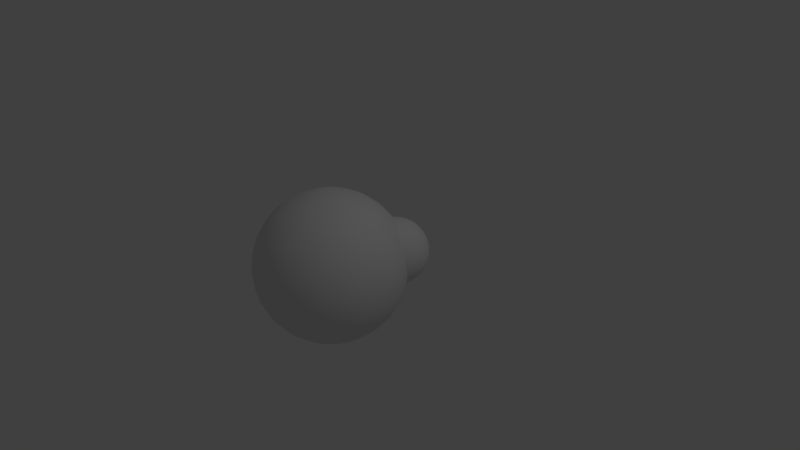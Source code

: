 # Source: Simple_Eye_Rig.blend  (saved by Blender 2.79.0; exported with 4.5.12 LTS)
import bpy
from mathutils import Matrix  # noqa: F401  (used for matrix-valued properties, if any)

bpy.ops.wm.read_factory_settings(use_empty=True)
scene = bpy.context.scene
scene.name = 'Scene'

# ---- collections
col_collection_1 = bpy.data.collections.new('Collection 1'); scene.collection.children.link(col_collection_1)

# ---- materials (node trees are filled in below, after node groups)
mat_eye = bpy.data.materials.new('Eye')
mat_eye.alpha_threshold = 0.0
mat_eye.roughness = 0.5
mat_pupil = bpy.data.materials.new('Pupil')
mat_pupil.alpha_threshold = 0.0
mat_pupil.diffuse_color = (0.0, 0.0, 0.0, 1.0)
mat_pupil.roughness = 0.5

# ---- material node trees

# ---- world
world_world = bpy.data.worlds.new('World'); scene.world = world_world
world_world.color = (0.05088, 0.05088, 0.05088)
world_world.use_sun_shadow = False
world_world.sun_shadow_jitter_overblur = 0.0
world_world.cycles.sampling_method = 'MANUAL'

# ---- cameras
cam_camera = bpy.data.cameras.new('Camera')
cam_camera.clip_end = 100.0
cam_camera.lens = 35.0
cam_camera.sensor_width = 32.0
cam_camera.sensor_height = 18.0
cam_camera.ortho_scale = 7.314
cam_camera.dof.focus_distance = 0.0

# ---- lights
light_lamp = bpy.data.lights.new('Lamp', 'POINT')
light_lamp.transmission_factor = 0.0
light_lamp.cutoff_distance = 30.0
light_lamp.energy = 100.0
light_lamp.shadow_buffer_clip_start = 1.001
light_lamp.shadow_soft_size = 0.1
light_lamp.shadow_maximum_resolution = 0.006
light_lamp.use_absolute_resolution = True

# ---- meshes
me_sphere_001 = bpy.data.meshes.new('Sphere.001')
me_sphere_001.from_pydata([(0.0, -3.258e-07, -1.0), (0.03806, 0.1913, 0.9808), (0.07466, 0.3753, 0.9239), (0.1084, 0.5449, 0.8315), (0.1379, 0.6935, 0.7071), (0.1622, 0.8155, 0.5556), (0.1802, 0.9061, 0.3827), (0.1913, 0.9619, 0.1951), (0.1951, 0.9808, 7.55e-08), (0.1913, 0.9619, -0.1951), (0.1802, 0.9061, -0.3827), (0.1622, 0.8155, -0.5556), (0.1379, 0.6935, -0.7071), (0.1084, 0.5449, -0.8315), (0.07466, 0.3753, -0.9239), (0.03806, 0.1913, -0.9808), (0.07466, 0.1802, 0.9808), (0.1464, 0.3536, 0.9239), (0.2126, 0.5133, 0.8315), (0.2706, 0.6533, 0.7071), (0.3182, 0.7682, 0.5556), (0.3536, 0.8536, 0.3827), (0.3753, 0.9061, 0.1951), (0.3827, 0.9239, 7.55e-08), (0.3753, 0.9061, -0.1951), (0.3536, 0.8536, -0.3827), (0.3182, 0.7682, -0.5556), (0.2706, 0.6533, -0.7071), (0.2126, 0.5133, -0.8315), (0.1464, 0.3536, -0.9239), (0.07466, 0.1802, -0.9808), (0.1084, 0.1622, 0.9808), (0.2126, 0.3182, 0.9239), (0.3087, 0.4619, 0.8315), (0.3928, 0.5879, 0.7071), (0.4619, 0.6913, 0.5556), (0.5133, 0.7682, 0.3827), (0.5449, 0.8155, 0.1951), (0.5556, 0.8315, 7.55e-08), (0.5449, 0.8155, -0.1951), (0.5133, 0.7682, -0.3827), (0.4619, 0.6913, -0.5556), (0.3928, 0.5879, -0.7071), (0.3087, 0.4619, -0.8315), (0.2126, 0.3182, -0.9239), (0.1084, 0.1622, -0.9808), (0.1379, 0.1379, 0.9808), (0.2706, 0.2706, 0.9239), (0.3928, 0.3928, 0.8315), (0.5, 0.5, 0.7071), (0.5879, 0.5879, 0.5556), (0.6533, 0.6533, 0.3827), (0.6935, 0.6935, 0.1951), (0.7071, 0.7071, 7.55e-08), (0.6935, 0.6935, -0.1951), (0.6533, 0.6533, -0.3827), (0.5879, 0.5879, -0.5556), (0.5, 0.5, -0.7071), (0.3928, 0.3928, -0.8315), (0.2706, 0.2706, -0.9239), (0.1379, 0.1379, -0.9808), (0.1622, 0.1084, 0.9808), (0.3182, 0.2126, 0.9239), (0.4619, 0.3087, 0.8315), (0.5879, 0.3928, 0.7071), (0.6913, 0.4619, 0.5556), (0.7682, 0.5133, 0.3827), (0.8155, 0.5449, 0.1951), (0.8315, 0.5556, 7.55e-08), (0.8155, 0.5449, -0.1951), (0.7682, 0.5133, -0.3827), (0.6913, 0.4619, -0.5556), (0.5879, 0.3928, -0.7071), (0.4619, 0.3087, -0.8315), (0.3182, 0.2126, -0.9239), (0.1622, 0.1084, -0.9808), (0.1802, 0.07466, 0.9808), (0.3536, 0.1464, 0.9239), (0.5133, 0.2126, 0.8315), (0.6533, 0.2706, 0.7071), (0.7682, 0.3182, 0.5556), (0.8536, 0.3536, 0.3827), (0.9061, 0.3753, 0.1951), (0.9239, 0.3827, 7.55e-08), (0.9061, 0.3753, -0.1951), (0.8536, 0.3536, -0.3827), (0.7682, 0.3182, -0.5556), (0.6533, 0.2706, -0.7071), (0.5133, 0.2126, -0.8315), (0.3536, 0.1464, -0.9239), (0.1802, 0.07466, -0.9808), (0.1913, 0.03806, 0.9808), (0.3753, 0.07466, 0.9239), (0.5449, 0.1084, 0.8315), (0.6935, 0.1379, 0.7071), (0.8155, 0.1622, 0.5556), (0.9061, 0.1802, 0.3827), (0.9619, 0.1913, 0.1951), (0.9808, 0.1951, 7.55e-08), (0.9619, 0.1913, -0.1951), (0.9061, 0.1802, -0.3827), (0.8155, 0.1622, -0.5556), (0.6935, 0.1379, -0.7071), (0.5449, 0.1084, -0.8315), (0.3753, 0.07466, -0.9239), (0.1913, 0.03806, -0.9808), (0.1951, -3.266e-07, 0.9808), (0.3827, -3.192e-07, 0.9239), (0.5556, -3.117e-07, 0.8315), (0.7071, -3.192e-07, 0.7071), (0.8315, -3.341e-07, 0.5556), (0.9239, -2.745e-07, 0.3827), (0.9808, -3.937e-07, 0.1951), (1.0, -3.788e-07, 7.55e-08), (0.9808, -3.937e-07, -0.1951), (0.9239, -2.298e-07, -0.3827), (0.8315, -3.341e-07, -0.5556), (0.7071, -3.192e-07, -0.7071), (0.5556, -3.415e-07, -0.8315), (0.3827, -3.043e-07, -0.9239), (0.1951, -3.08e-07, -0.9808), (0.1913, -0.03806, 0.9808), (0.3753, -0.07466, 0.9239), (0.5449, -0.1084, 0.8315), (0.6935, -0.138, 0.7071), (0.8155, -0.1622, 0.5556), (0.9061, -0.1802, 0.3827), (0.9619, -0.1913, 0.1951), (0.9808, -0.1951, 7.55e-08), (0.9619, -0.1913, -0.1951), (0.9061, -0.1802, -0.3827), (0.8155, -0.1622, -0.5556), (0.6935, -0.138, -0.7071), (0.5449, -0.1084, -0.8315), (0.3753, -0.07466, -0.9239), (0.1913, -0.03806, -0.9808), (0.1802, -0.07466, 0.9808), (0.3536, -0.1464, 0.9239), (0.5133, -0.2126, 0.8315), (0.6533, -0.2706, 0.7071), (0.7682, -0.3182, 0.5556), (0.8536, -0.3536, 0.3827), (0.9061, -0.3753, 0.1951), (0.9239, -0.3827, 7.55e-08), (0.9061, -0.3753, -0.1951), (0.8536, -0.3536, -0.3827), (0.7682, -0.3182, -0.5556), (0.6533, -0.2706, -0.7071), (0.5133, -0.2126, -0.8315), (0.3536, -0.1464, -0.9239), (0.1802, -0.07466, -0.9808), (0.1622, -0.1084, 0.9808), (0.3182, -0.2126, 0.9239), (0.4619, -0.3087, 0.8315), (0.5879, -0.3928, 0.7071), (0.6913, -0.4619, 0.5556), (0.7682, -0.5133, 0.3827), (0.8155, -0.5449, 0.1951), (0.8315, -0.5556, 7.55e-08), (0.8155, -0.5449, -0.1951), (0.7682, -0.5133, -0.3827), (0.6913, -0.4619, -0.5556), (0.5879, -0.3928, -0.7071), (0.4619, -0.3087, -0.8315), (0.3182, -0.2126, -0.9239), (0.1622, -0.1084, -0.9808), (0.1379, -0.138, 0.9808), (0.2706, -0.2706, 0.9239), (0.3928, -0.3928, 0.8315), (0.5, -0.5, 0.7071), (0.5879, -0.5879, 0.5556), (0.6533, -0.6533, 0.3827), (0.6935, -0.6935, 0.1951), (0.7071, -0.7071, 7.55e-08), (0.6935, -0.6935, -0.1951), (0.6533, -0.6533, -0.3827), (0.5879, -0.5879, -0.5556), (0.5, -0.5, -0.7071), (0.3928, -0.3928, -0.8315), (0.2706, -0.2706, -0.9239), (0.1379, -0.138, -0.9808), (0.1084, -0.1622, 0.9808), (0.2126, -0.3182, 0.9239), (0.3087, -0.4619, 0.8315), (0.3928, -0.5879, 0.7071), (0.4619, -0.6913, 0.5556), (0.5133, -0.7682, 0.3827), (0.5449, -0.8155, 0.1951), (0.5556, -0.8315, 7.55e-08), (0.5449, -0.8155, -0.1951), (0.5133, -0.7682, -0.3827), (0.4619, -0.6913, -0.5556), (0.3928, -0.5879, -0.7071), (0.3087, -0.4619, -0.8315), (0.2126, -0.3182, -0.9239), (0.1084, -0.1622, -0.9808), (0.07466, -0.1802, 0.9808), (0.1464, -0.3536, 0.9239), (0.2126, -0.5133, 0.8315), (0.2706, -0.6533, 0.7071), (0.3182, -0.7682, 0.5556), (0.3536, -0.8536, 0.3827), (0.3753, -0.9061, 0.1951), (0.3827, -0.9239, 7.55e-08), (0.3753, -0.9061, -0.1951), (0.3536, -0.8536, -0.3827), (0.3182, -0.7682, -0.5556), (0.2706, -0.6533, -0.7071), (0.2126, -0.5133, -0.8315), (0.1464, -0.3536, -0.9239), (0.07466, -0.1802, -0.9808), (0.03806, -0.1913, 0.9808), (0.07466, -0.3753, 0.9239), (0.1084, -0.5449, 0.8315), (0.1379, -0.6935, 0.7071), (0.1622, -0.8155, 0.5556), (0.1802, -0.9061, 0.3827), (0.1913, -0.9619, 0.1951), (0.1951, -0.9808, 7.55e-08), (0.1913, -0.9619, -0.1951), (0.1802, -0.9061, -0.3827), (0.1622, -0.8155, -0.5556), (0.1379, -0.6935, -0.7071), (0.1084, -0.5449, -0.8315), (0.07466, -0.3753, -0.9239), (0.03806, -0.1913, -0.9808), (-7.212e-09, -0.1951, 0.9808), (4.122e-08, -0.3827, 0.9239), (2.632e-08, -0.5556, 0.8315), (-2.584e-08, -0.7071, 0.7071), (-8.544e-08, -0.8315, 0.5556), (6.357e-08, -0.9239, 0.3827), (-8.544e-08, -0.9808, 0.1951), (-1.003e-07, -1.0, 7.55e-08), (-8.544e-08, -0.9808, -0.1951), (6.357e-08, -0.9239, -0.3827), (-8.544e-08, -0.8315, -0.5556), (-2.584e-08, -0.7071, -0.7071), (-1.094e-08, -0.5556, -0.8315), (3.964e-09, -0.3827, -0.9239), (3.964e-09, -0.1951, -0.9808), (-0.03806, -0.1913, 0.9808), (-0.07466, -0.3753, 0.9239), (-0.1084, -0.5449, 0.8315), (-0.1379, -0.6935, 0.7071), (-0.1622, -0.8155, 0.5556), (-0.1802, -0.9061, 0.3827), (-0.1913, -0.9619, 0.1951), (-0.1951, -0.9808, 7.55e-08), (-0.1913, -0.9619, -0.1951), (-0.1802, -0.9061, -0.3827), (-0.1622, -0.8155, -0.5556), (-0.1379, -0.6935, -0.7071), (-0.1084, -0.5449, -0.8315), (-0.07466, -0.3753, -0.9239), (-0.03806, -0.1913, -0.9808), (-1.247e-07, -6.269e-07, 1.0), (-0.07466, -0.1802, 0.9808), (-0.1464, -0.3536, 0.9239), (-0.2126, -0.5133, 0.8315), (-0.2706, -0.6533, 0.7071), (-0.3182, -0.7682, 0.5556), (-0.3536, -0.8536, 0.3827), (-0.3753, -0.9061, 0.1951), (-0.3827, -0.9239, 7.55e-08), (-0.3753, -0.9061, -0.1951), (-0.3536, -0.8536, -0.3827), (-0.3182, -0.7682, -0.5556), (-0.2706, -0.6533, -0.7071), (-0.2126, -0.5133, -0.8315), (-0.1464, -0.3536, -0.9239), (-0.07466, -0.1802, -0.9808), (-0.1084, -0.1622, 0.9808), (-0.2126, -0.3182, 0.9239), (-0.3087, -0.4619, 0.8315), (-0.3928, -0.5879, 0.7071), (-0.4619, -0.6913, 0.5556), (-0.5133, -0.7682, 0.3827), (-0.5449, -0.8155, 0.1951), (-0.5556, -0.8315, 7.55e-08), (-0.5449, -0.8155, -0.1951), (-0.5133, -0.7682, -0.3827), (-0.4619, -0.6913, -0.5556), (-0.3928, -0.5879, -0.7071), (-0.3087, -0.4619, -0.8315), (-0.2126, -0.3182, -0.9239), (-0.1084, -0.1622, -0.9808), (-0.1379, -0.138, 0.9808), (-0.2706, -0.2706, 0.9239), (-0.3928, -0.3928, 0.8315), (-0.5, -0.5, 0.7071), (-0.5879, -0.5879, 0.5556), (-0.6533, -0.6533, 0.3827), (-0.6935, -0.6935, 0.1951), (-0.7071, -0.7071, 7.55e-08), (-0.6935, -0.6935, -0.1951), (-0.6533, -0.6533, -0.3827), (-0.5879, -0.5879, -0.5556), (-0.5, -0.5, -0.7071), (-0.3928, -0.3928, -0.8315), (-0.2706, -0.2706, -0.9239), (-0.1379, -0.1379, -0.9808), (-0.1622, -0.1084, 0.9808), (-0.3182, -0.2126, 0.9239), (-0.4619, -0.3087, 0.8315), (-0.5879, -0.3928, 0.7071), (-0.6913, -0.4619, 0.5556), (-0.7682, -0.5133, 0.3827), (-0.8155, -0.5449, 0.1951), (-0.8315, -0.5556, 7.55e-08), (-0.8155, -0.5449, -0.1951), (-0.7682, -0.5133, -0.3827), (-0.6913, -0.4619, -0.5556), (-0.5879, -0.3928, -0.7071), (-0.4619, -0.3087, -0.8315), (-0.3182, -0.2126, -0.9239), (-0.1622, -0.1084, -0.9808), (-0.1802, -0.07466, 0.9808), (-0.3536, -0.1464, 0.9239), (-0.5133, -0.2126, 0.8315), (-0.6533, -0.2706, 0.7071), (-0.7682, -0.3182, 0.5556), (-0.8536, -0.3536, 0.3827), (-0.9061, -0.3753, 0.1951), (-0.9239, -0.3827, 7.55e-08), (-0.9061, -0.3753, -0.1951), (-0.8536, -0.3536, -0.3827), (-0.7682, -0.3182, -0.5556), (-0.6533, -0.2706, -0.7071), (-0.5133, -0.2126, -0.8315), (-0.3536, -0.1464, -0.9239), (-0.1802, -0.07466, -0.9808), (-0.1913, -0.03806, 0.9808), (-0.3753, -0.07466, 0.9239), (-0.5449, -0.1084, 0.8315), (-0.6935, -0.1379, 0.7071), (-0.8155, -0.1622, 0.5556), (-0.9061, -0.1802, 0.3827), (-0.9619, -0.1913, 0.1951), (-0.9808, -0.1951, 7.55e-08), (-0.9619, -0.1913, -0.1951), (-0.9061, -0.1802, -0.3827), (-0.8155, -0.1622, -0.5556), (-0.6935, -0.1379, -0.7071), (-0.5449, -0.1084, -0.8315), (-0.3753, -0.07466, -0.9239), (-0.1913, -0.03806, -0.9808), (-0.1951, -3.117e-07, 0.9808), (-0.3827, -2.819e-07, 0.9239), (-0.5556, -2.819e-07, 0.8315), (-0.7071, -1.851e-07, 0.7071), (-0.8315, -1.404e-07, 0.5556), (-0.9239, -3.192e-07, 0.3827), (-0.9808, -9.567e-08, 0.1951), (-1.0, -1.404e-07, 7.55e-08), (-0.9808, -9.567e-08, -0.1951), (-0.9239, -3.192e-07, -0.3827), (-0.8315, -1.404e-07, -0.5556), (-0.7071, -1.851e-07, -0.7071), (-0.5556, -2.596e-07, -0.8315), (-0.3827, -2.521e-07, -0.9239), (-0.1951, -3.155e-07, -0.9808), (-0.1913, 0.03806, 0.9808), (-0.3753, 0.07466, 0.9239), (-0.5449, 0.1084, 0.8315), (-0.6935, 0.1379, 0.7071), (-0.8155, 0.1622, 0.5556), (-0.9061, 0.1802, 0.3827), (-0.9619, 0.1913, 0.1951), (-0.9808, 0.1951, 7.55e-08), (-0.9619, 0.1913, -0.1951), (-0.9061, 0.1802, -0.3827), (-0.8155, 0.1622, -0.5556), (-0.6935, 0.1379, -0.7071), (-0.5449, 0.1084, -0.8315), (-0.3753, 0.07466, -0.9239), (-0.1913, 0.03806, -0.9808), (-0.1802, 0.07466, 0.9808), (-0.3536, 0.1464, 0.9239), (-0.5133, 0.2126, 0.8315), (-0.6533, 0.2706, 0.7071), (-0.7682, 0.3182, 0.5556), (-0.8536, 0.3536, 0.3827), (-0.9061, 0.3753, 0.1951), (-0.9239, 0.3827, 7.55e-08), (-0.9061, 0.3753, -0.1951), (-0.8536, 0.3536, -0.3827), (-0.7682, 0.3182, -0.5556), (-0.6533, 0.2706, -0.7071), (-0.5133, 0.2126, -0.8315), (-0.3536, 0.1464, -0.9239), (-0.1802, 0.07466, -0.9808), (-0.1622, 0.1084, 0.9808), (-0.3182, 0.2126, 0.9239), (-0.4619, 0.3087, 0.8315), (-0.5879, 0.3928, 0.7071), (-0.6913, 0.4619, 0.5556), (-0.7682, 0.5133, 0.3827), (-0.8155, 0.5449, 0.1951), (-0.8315, 0.5556, 7.55e-08), (-0.8155, 0.5449, -0.1951), (-0.7682, 0.5133, -0.3827), (-0.6913, 0.4619, -0.5556), (-0.5879, 0.3928, -0.7071), (-0.4619, 0.3087, -0.8315), (-0.3182, 0.2126, -0.9239), (-0.1622, 0.1084, -0.9808), (-0.1379, 0.1379, 0.9808), (-0.2706, 0.2706, 0.9239), (-0.3928, 0.3928, 0.8315), (-0.5, 0.5, 0.7071), (-0.5879, 0.5879, 0.5556), (-0.6533, 0.6533, 0.3827), (-0.6935, 0.6935, 0.1951), (-0.7071, 0.7071, 7.55e-08), (-0.6935, 0.6935, -0.1951), (-0.6533, 0.6533, -0.3827), (-0.5879, 0.5879, -0.5556), (-0.5, 0.5, -0.7071), (-0.3928, 0.3928, -0.8315), (-0.2706, 0.2706, -0.9239), (-0.1379, 0.1379, -0.9808), (-0.1084, 0.1622, 0.9808), (-0.2126, 0.3182, 0.9239), (-0.3087, 0.4619, 0.8315), (-0.3928, 0.5879, 0.7071), (-0.4619, 0.6913, 0.5556), (-0.5133, 0.7682, 0.3827), (-0.5449, 0.8155, 0.1951), (-0.5556, 0.8315, 7.55e-08), (-0.5449, 0.8155, -0.1951), (-0.5133, 0.7682, -0.3827), (-0.4619, 0.6913, -0.5556), (-0.3928, 0.5879, -0.7071), (-0.3087, 0.4619, -0.8315), (-0.2126, 0.3182, -0.9239), (-0.1084, 0.1622, -0.9808), (-0.07466, 0.1802, 0.9808), (-0.1464, 0.3536, 0.9239), (-0.2126, 0.5133, 0.8315), (-0.2706, 0.6533, 0.7071), (-0.3182, 0.7682, 0.5556), (-0.3536, 0.8536, 0.3827), (-0.3753, 0.9061, 0.1951), (-0.3827, 0.9239, 7.55e-08), (-0.3753, 0.9061, -0.1951), (-0.3536, 0.8536, -0.3827), (-0.3182, 0.7682, -0.5556), (-0.2706, 0.6533, -0.7071), (-0.2126, 0.5133, -0.8315), (-0.1464, 0.3536, -0.9239), (-0.07466, 0.1802, -0.9808), (-0.03806, 0.1913, 0.9808), (-0.07466, 0.3753, 0.9239), (-0.1084, 0.5449, 0.8315), (-0.1379, 0.6935, 0.7071), (-0.1622, 0.8155, 0.5556), (-0.1802, 0.9061, 0.3827), (-0.1913, 0.9619, 0.1951), (-0.1951, 0.9808, 7.55e-08), (-0.1913, 0.9619, -0.1951), (-0.1802, 0.9061, -0.3827), (-0.1622, 0.8155, -0.5556), (-0.1379, 0.6935, -0.7071), (-0.1084, 0.5449, -0.8315), (-0.07466, 0.3753, -0.9239), (-0.03806, 0.1913, -0.9808), (3.749e-08, 0.1951, 0.9808), (7.847e-08, 0.3827, 0.9239), (1.083e-07, 0.5556, 0.8315), (1.53e-07, 0.7071, 0.7071), (2.722e-07, 0.8315, 0.5556), (6.357e-08, 0.9239, 0.3827), (2.573e-07, 0.9808, 0.1951), (2.722e-07, 1.0, 7.55e-08), (2.573e-07, 0.9808, -0.1951), (6.357e-08, 0.9239, -0.3827), (2.722e-07, 0.8315, -0.5556), (1.53e-07, 0.7071, -0.7071), (1.232e-07, 0.5556, -0.8315), (7.847e-08, 0.3827, -0.9239), (1.514e-08, 0.1951, -0.9808)], [], [(468, 467, 1, 2), (476, 475, 9, 10), (469, 468, 2, 3), (477, 476, 10, 11), (470, 469, 3, 4), (478, 477, 11, 12), (471, 470, 4, 5), (479, 478, 12, 13), (472, 471, 5, 6), (480, 479, 13, 14), (473, 472, 6, 7), (481, 480, 14, 15), (474, 473, 7, 8), (467, 256, 1), (0, 481, 15), (475, 474, 8, 9), (8, 7, 22, 23), (1, 256, 16), (0, 15, 30), (9, 8, 23, 24), (2, 1, 16, 17), (10, 9, 24, 25), (3, 2, 17, 18), (11, 10, 25, 26), (4, 3, 18, 19), (12, 11, 26, 27), (5, 4, 19, 20), (13, 12, 27, 28), (6, 5, 20, 21), (14, 13, 28, 29), (7, 6, 21, 22), (15, 14, 29, 30), (27, 26, 41, 42), (20, 19, 34, 35), (28, 27, 42, 43), (21, 20, 35, 36), (29, 28, 43, 44), (22, 21, 36, 37), (30, 29, 44, 45), (23, 22, 37, 38), (16, 256, 31), (0, 30, 45), (24, 23, 38, 39), (17, 16, 31, 32), (25, 24, 39, 40), (18, 17, 32, 33), (26, 25, 40, 41), (19, 18, 33, 34), (0, 45, 60), (39, 38, 53, 54), (32, 31, 46, 47), (40, 39, 54, 55), (33, 32, 47, 48), (41, 40, 55, 56), (34, 33, 48, 49), (42, 41, 56, 57), (35, 34, 49, 50), (43, 42, 57, 58), (36, 35, 50, 51), (44, 43, 58, 59), (37, 36, 51, 52), (45, 44, 59, 60), (38, 37, 52, 53), (31, 256, 46), (58, 57, 72, 73), (51, 50, 65, 66), (59, 58, 73, 74), (52, 51, 66, 67), (60, 59, 74, 75), (53, 52, 67, 68), (46, 256, 61), (0, 60, 75), (54, 53, 68, 69), (47, 46, 61, 62), (55, 54, 69, 70), (48, 47, 62, 63), (56, 55, 70, 71), (49, 48, 63, 64), (57, 56, 71, 72), (50, 49, 64, 65), (62, 61, 76, 77), (70, 69, 84, 85), (63, 62, 77, 78), (71, 70, 85, 86), (64, 63, 78, 79), (72, 71, 86, 87), (65, 64, 79, 80), (73, 72, 87, 88), (66, 65, 80, 81), (74, 73, 88, 89), (67, 66, 81, 82), (75, 74, 89, 90), (68, 67, 82, 83), (61, 256, 76), (0, 75, 90), (69, 68, 83, 84), (81, 80, 95, 96), (89, 88, 103, 104), (82, 81, 96, 97), (90, 89, 104, 105), (83, 82, 97, 98), (76, 256, 91), (0, 90, 105), (84, 83, 98, 99), (77, 76, 91, 92), (85, 84, 99, 100), (78, 77, 92, 93), (86, 85, 100, 101), (79, 78, 93, 94), (87, 86, 101, 102), (80, 79, 94, 95), (88, 87, 102, 103), (100, 99, 114, 115), (93, 92, 107, 108), (101, 100, 115, 116), (94, 93, 108, 109), (102, 101, 116, 117), (95, 94, 109, 110), (103, 102, 117, 118), (96, 95, 110, 111), (104, 103, 118, 119), (97, 96, 111, 112), (105, 104, 119, 120), (98, 97, 112, 113), (91, 256, 106), (0, 105, 120), (99, 98, 113, 114), (92, 91, 106, 107), (119, 118, 133, 134), (112, 111, 126, 127), (120, 119, 134, 135), (113, 112, 127, 128), (106, 256, 121), (0, 120, 135), (114, 113, 128, 129), (107, 106, 121, 122), (115, 114, 129, 130), (108, 107, 122, 123), (116, 115, 130, 131), (109, 108, 123, 124), (117, 116, 131, 132), (110, 109, 124, 125), (118, 117, 132, 133), (111, 110, 125, 126), (123, 122, 137, 138), (131, 130, 145, 146), (124, 123, 138, 139), (132, 131, 146, 147), (125, 124, 139, 140), (133, 132, 147, 148), (126, 125, 140, 141), (134, 133, 148, 149), (127, 126, 141, 142), (135, 134, 149, 150), (128, 127, 142, 143), (121, 256, 136), (0, 135, 150), (129, 128, 143, 144), (122, 121, 136, 137), (130, 129, 144, 145), (142, 141, 156, 157), (150, 149, 164, 165), (143, 142, 157, 158), (136, 256, 151), (0, 150, 165), (144, 143, 158, 159), (137, 136, 151, 152), (145, 144, 159, 160), (138, 137, 152, 153), (146, 145, 160, 161), (139, 138, 153, 154), (147, 146, 161, 162), (140, 139, 154, 155), (148, 147, 162, 163), (141, 140, 155, 156), (149, 148, 163, 164), (161, 160, 175, 176), (154, 153, 168, 169), (162, 161, 176, 177), (155, 154, 169, 170), (163, 162, 177, 178), (156, 155, 170, 171), (164, 163, 178, 179), (157, 156, 171, 172), (165, 164, 179, 180), (158, 157, 172, 173), (151, 256, 166), (0, 165, 180), (159, 158, 173, 174), (152, 151, 166, 167), (160, 159, 174, 175), (153, 152, 167, 168), (180, 179, 194, 195), (173, 172, 187, 188), (166, 256, 181), (0, 180, 195), (174, 173, 188, 189), (167, 166, 181, 182), (175, 174, 189, 190), (168, 167, 182, 183), (176, 175, 190, 191), (169, 168, 183, 184), (177, 176, 191, 192), (170, 169, 184, 185), (178, 177, 192, 193), (171, 170, 185, 186), (179, 178, 193, 194), (172, 171, 186, 187), (192, 191, 206, 207), (185, 184, 199, 200), (193, 192, 207, 208), (186, 185, 200, 201), (194, 193, 208, 209), (187, 186, 201, 202), (195, 194, 209, 210), (188, 187, 202, 203), (181, 256, 196), (0, 195, 210), (189, 188, 203, 204), (182, 181, 196, 197), (190, 189, 204, 205), (183, 182, 197, 198), (191, 190, 205, 206), (184, 183, 198, 199), (196, 256, 211), (0, 210, 225), (204, 203, 218, 219), (197, 196, 211, 212), (205, 204, 219, 220), (198, 197, 212, 213), (206, 205, 220, 221), (199, 198, 213, 214), (207, 206, 221, 222), (200, 199, 214, 215), (208, 207, 222, 223), (201, 200, 215, 216), (209, 208, 223, 224), (202, 201, 216, 217), (210, 209, 224, 225), (203, 202, 217, 218), (215, 214, 229, 230), (223, 222, 237, 238), (216, 215, 230, 231), (224, 223, 238, 239), (217, 216, 231, 232), (225, 224, 239, 240), (218, 217, 232, 233), (211, 256, 226), (0, 225, 240), (219, 218, 233, 234), (212, 211, 226, 227), (220, 219, 234, 235), (213, 212, 227, 228), (221, 220, 235, 236), (214, 213, 228, 229), (222, 221, 236, 237), (234, 233, 248, 249), (227, 226, 241, 242), (235, 234, 249, 250), (228, 227, 242, 243), (236, 235, 250, 251), (229, 228, 243, 244), (237, 236, 251, 252), (230, 229, 244, 245), (238, 237, 252, 253), (231, 230, 245, 246), (239, 238, 253, 254), (232, 231, 246, 247), (240, 239, 254, 255), (233, 232, 247, 248), (226, 256, 241), (0, 240, 255), (253, 252, 268, 269), (246, 245, 261, 262), (254, 253, 269, 270), (247, 246, 262, 263), (255, 254, 270, 271), (248, 247, 263, 264), (241, 256, 257), (0, 255, 271), (249, 248, 264, 265), (242, 241, 257, 258), (250, 249, 265, 266), (243, 242, 258, 259), (251, 250, 266, 267), (244, 243, 259, 260), (252, 251, 267, 268), (245, 244, 260, 261), (258, 257, 272, 273), (266, 265, 280, 281), (259, 258, 273, 274), (267, 266, 281, 282), (260, 259, 274, 275), (268, 267, 282, 283), (261, 260, 275, 276), (269, 268, 283, 284), (262, 261, 276, 277), (270, 269, 284, 285), (263, 262, 277, 278), (271, 270, 285, 286), (264, 263, 278, 279), (257, 256, 272), (0, 271, 286), (265, 264, 279, 280), (277, 276, 291, 292), (285, 284, 299, 300), (278, 277, 292, 293), (286, 285, 300, 301), (279, 278, 293, 294), (272, 256, 287), (0, 286, 301), (280, 279, 294, 295), (273, 272, 287, 288), (281, 280, 295, 296), (274, 273, 288, 289), (282, 281, 296, 297), (275, 274, 289, 290), (283, 282, 297, 298), (276, 275, 290, 291), (284, 283, 298, 299), (296, 295, 310, 311), (289, 288, 303, 304), (297, 296, 311, 312), (290, 289, 304, 305), (298, 297, 312, 313), (291, 290, 305, 306), (299, 298, 313, 314), (292, 291, 306, 307), (300, 299, 314, 315), (293, 292, 307, 308), (301, 300, 315, 316), (294, 293, 308, 309), (287, 256, 302), (0, 301, 316), (295, 294, 309, 310), (288, 287, 302, 303), (315, 314, 329, 330), (308, 307, 322, 323), (316, 315, 330, 331), (309, 308, 323, 324), (302, 256, 317), (0, 316, 331), (310, 309, 324, 325), (303, 302, 317, 318), (311, 310, 325, 326), (304, 303, 318, 319), (312, 311, 326, 327), (305, 304, 319, 320), (313, 312, 327, 328), (306, 305, 320, 321), (314, 313, 328, 329), (307, 306, 321, 322), (327, 326, 341, 342), (320, 319, 334, 335), (328, 327, 342, 343), (321, 320, 335, 336), (329, 328, 343, 344), (322, 321, 336, 337), (330, 329, 344, 345), (323, 322, 337, 338), (331, 330, 345, 346), (324, 323, 338, 339), (317, 256, 332), (0, 331, 346), (325, 324, 339, 340), (318, 317, 332, 333), (326, 325, 340, 341), (319, 318, 333, 334), (346, 345, 360, 361), (339, 338, 353, 354), (332, 256, 347), (0, 346, 361), (340, 339, 354, 355), (333, 332, 347, 348), (341, 340, 355, 356), (334, 333, 348, 349), (342, 341, 356, 357), (335, 334, 349, 350), (343, 342, 357, 358), (336, 335, 350, 351), (344, 343, 358, 359), (337, 336, 351, 352), (345, 344, 359, 360), (338, 337, 352, 353), (350, 349, 364, 365), (358, 357, 372, 373), (351, 350, 365, 366), (359, 358, 373, 374), (352, 351, 366, 367), (360, 359, 374, 375), (353, 352, 367, 368), (361, 360, 375, 376), (354, 353, 368, 369), (347, 256, 362), (0, 361, 376), (355, 354, 369, 370), (348, 347, 362, 363), (356, 355, 370, 371), (349, 348, 363, 364), (357, 356, 371, 372), (369, 368, 383, 384), (362, 256, 377), (0, 376, 391), (370, 369, 384, 385), (363, 362, 377, 378), (371, 370, 385, 386), (364, 363, 378, 379), (372, 371, 386, 387), (365, 364, 379, 380), (373, 372, 387, 388), (366, 365, 380, 381), (374, 373, 388, 389), (367, 366, 381, 382), (375, 374, 389, 390), (368, 367, 382, 383), (376, 375, 390, 391), (388, 387, 402, 403), (381, 380, 395, 396), (389, 388, 403, 404), (382, 381, 396, 397), (390, 389, 404, 405), (383, 382, 397, 398), (391, 390, 405, 406), (384, 383, 398, 399), (377, 256, 392), (0, 391, 406), (385, 384, 399, 400), (378, 377, 392, 393), (386, 385, 400, 401), (379, 378, 393, 394), (387, 386, 401, 402), (380, 379, 394, 395), (392, 256, 407), (0, 406, 421), (400, 399, 414, 415), (393, 392, 407, 408), (401, 400, 415, 416), (394, 393, 408, 409), (402, 401, 416, 417), (395, 394, 409, 410), (403, 402, 417, 418), (396, 395, 410, 411), (404, 403, 418, 419), (397, 396, 411, 412), (405, 404, 419, 420), (398, 397, 412, 413), (406, 405, 420, 421), (399, 398, 413, 414), (411, 410, 425, 426), (419, 418, 433, 434), (412, 411, 426, 427), (420, 419, 434, 435), (413, 412, 427, 428), (421, 420, 435, 436), (414, 413, 428, 429), (407, 256, 422), (0, 421, 436), (415, 414, 429, 430), (408, 407, 422, 423), (416, 415, 430, 431), (409, 408, 423, 424), (417, 416, 431, 432), (410, 409, 424, 425), (418, 417, 432, 433), (430, 429, 444, 445), (423, 422, 437, 438), (431, 430, 445, 446), (424, 423, 438, 439), (432, 431, 446, 447), (425, 424, 439, 440), (433, 432, 447, 448), (426, 425, 440, 441), (434, 433, 448, 449), (427, 426, 441, 442), (435, 434, 449, 450), (428, 427, 442, 443), (436, 435, 450, 451), (429, 428, 443, 444), (422, 256, 437), (0, 436, 451), (449, 448, 463, 464), (442, 441, 456, 457), (450, 449, 464, 465), (443, 442, 457, 458), (451, 450, 465, 466), (444, 443, 458, 459), (437, 256, 452), (0, 451, 466), (445, 444, 459, 460), (438, 437, 452, 453), (446, 445, 460, 461), (439, 438, 453, 454), (447, 446, 461, 462), (440, 439, 454, 455), (448, 447, 462, 463), (441, 440, 455, 456), (461, 460, 475, 476), (454, 453, 468, 469), (462, 461, 476, 477), (455, 454, 469, 470), (463, 462, 477, 478), (456, 455, 470, 471), (464, 463, 478, 479), (457, 456, 471, 472), (465, 464, 479, 480), (458, 457, 472, 473), (466, 465, 480, 481), (459, 458, 473, 474), (452, 256, 467), (0, 466, 481), (460, 459, 474, 475), (453, 452, 467, 468)])
me_sphere_001.polygons.foreach_set('use_smooth', [True] * 512)
me_sphere_001.use_remesh_preserve_volume = False
me_sphere_001.use_remesh_preserve_attributes = False
me_sphere_001.use_mirror_vertex_groups = False
me_sphere_001.update()
me_sphere = bpy.data.meshes.new('Sphere')
me_sphere.from_pydata([(-3.176e-06, 0.4364, 1.327e-06), (0.01661, -0.4281, 0.08351), (0.03258, -0.4032, 0.1638), (0.0473, -0.3629, 0.2378), (0.0602, -0.3086, 0.3027), (0.07079, -0.2425, 0.3559), (0.07866, -0.167, 0.3955), (0.08351, -0.08515, 0.4198), (0.08514, -2.506e-08, 0.4281), (0.08351, 0.08515, 0.4198), (0.07866, 0.167, 0.3955), (0.07079, 0.2425, 0.3559), (0.0602, 0.3086, 0.3027), (0.0473, 0.3629, 0.2378), (0.03258, 0.4032, 0.1638), (0.01661, 0.4281, 0.08351), (0.03258, -0.4281, 0.07867), (0.06391, -0.4032, 0.1543), (0.09279, -0.3629, 0.224), (0.1181, -0.3086, 0.2851), (0.1389, -0.2425, 0.3353), (0.1543, -0.167, 0.3725), (0.1638, -0.08515, 0.3955), (0.167, -2.247e-08, 0.4032), (0.1638, 0.08515, 0.3955), (0.1543, 0.167, 0.3725), (0.1389, 0.2425, 0.3353), (0.1181, 0.3086, 0.2851), (0.09279, 0.3629, 0.224), (0.06391, 0.4032, 0.1543), (0.03258, 0.4281, 0.07867), (0.0473, -0.4281, 0.0708), (0.09279, -0.4032, 0.1389), (0.1347, -0.3629, 0.2016), (0.1715, -0.3086, 0.2566), (0.2016, -0.2425, 0.3017), (0.224, -0.167, 0.3353), (0.2378, -0.08515, 0.3559), (0.2425, -2.023e-08, 0.3629), (0.2378, 0.08515, 0.3559), (0.224, 0.167, 0.3353), (0.2016, 0.2425, 0.3017), (0.1715, 0.3086, 0.2566), (0.1347, 0.3629, 0.2016), (0.09279, 0.4032, 0.1389), (0.0473, 0.4281, 0.0708), (0.0602, -0.4281, 0.06021), (0.1181, -0.4032, 0.1181), (0.1715, -0.3629, 0.1715), (0.2182, -0.3086, 0.2182), (0.2566, -0.2425, 0.2566), (0.2851, -0.167, 0.2851), (0.3027, -0.08515, 0.3027), (0.3086, -1.842e-08, 0.3086), (0.3027, 0.08515, 0.3027), (0.2851, 0.167, 0.2851), (0.2566, 0.2425, 0.2566), (0.2182, 0.3086, 0.2182), (0.1715, 0.3629, 0.1715), (0.1181, 0.4032, 0.1181), (0.0602, 0.4281, 0.06021), (0.07079, -0.4281, 0.04731), (0.1389, -0.4032, 0.09279), (0.2016, -0.3629, 0.1347), (0.2566, -0.3086, 0.1715), (0.3017, -0.2425, 0.2016), (0.3353, -0.167, 0.224), (0.3559, -0.08515, 0.2378), (0.3629, -4.121e-09, 0.2425), (0.3559, 0.08515, 0.2378), (0.3353, 0.167, 0.224), (0.3017, 0.2425, 0.2016), (0.2566, 0.3086, 0.1715), (0.2016, 0.3629, 0.1347), (0.1389, 0.4032, 0.09279), (0.07079, 0.4281, 0.04731), (0.07866, -0.4281, 0.03259), (0.1543, -0.4032, 0.06392), (0.224, -0.3629, 0.09279), (0.2851, -0.3086, 0.1181), (0.3353, -0.2425, 0.1389), (0.3725, -0.167, 0.1543), (0.3955, -0.08515, 0.1638), (0.4032, -3.383e-09, 0.167), (0.3955, 0.08515, 0.1638), (0.3725, 0.167, 0.1543), (0.3353, 0.2425, 0.1389), (0.2851, 0.3086, 0.1181), (0.224, 0.3629, 0.09279), (0.1543, 0.4032, 0.06392), (0.07866, 0.4281, 0.03259), (0.08351, -0.4281, 0.01661), (0.1638, -0.4032, 0.03259), (0.2378, -0.3629, 0.04731), (0.3027, -0.3086, 0.06021), (0.3559, -0.2425, 0.0708), (0.3955, -0.167, 0.07867), (0.4198, -0.08515, 0.08351), (0.4281, -3.231e-09, 0.08515), (0.4198, 0.08515, 0.08351), (0.3955, 0.167, 0.07867), (0.3559, 0.2425, 0.0708), (0.3027, 0.3086, 0.06021), (0.2378, 0.3629, 0.04731), (0.1638, 0.4032, 0.03259), (0.08351, 0.4281, 0.01661), (0.08514, -0.4281, 1.227e-06), (0.167, -0.4032, 1.226e-06), (0.2425, -0.3629, 1.33e-06), (0.3086, -0.3086, 1.33e-06), (0.3629, -0.2425, 1.226e-06), (0.4032, -0.167, 1.329e-06), (0.4281, -0.08515, 1.225e-06), (0.4364, -3.671e-09, 1.225e-06), (0.4281, 0.08515, 1.224e-06), (0.4032, 0.167, 1.328e-06), (0.3629, 0.2425, 1.328e-06), (0.3086, 0.3086, 1.327e-06), (0.2425, 0.3629, 1.327e-06), (0.167, 0.4032, 1.327e-06), (0.08514, 0.4281, 1.327e-06), (0.08351, -0.4281, -0.01661), (0.1638, -0.4032, -0.03258), (0.2378, -0.3629, -0.0473), (0.3027, -0.3086, -0.06021), (0.3559, -0.2425, -0.0708), (0.3955, -0.167, -0.07866), (0.4198, -0.08515, -0.08351), (0.4281, 8.322e-09, -0.08515), (0.4198, 0.08515, -0.08351), (0.3955, 0.167, -0.07866), (0.3559, 0.2425, -0.0708), (0.3027, 0.3086, -0.06021), (0.2378, 0.3629, -0.0473), (0.1638, 0.4032, -0.03258), (0.08351, 0.4281, -0.01661), (0.07866, -0.4281, -0.03258), (0.1543, -0.4032, -0.06391), (0.224, -0.3629, -0.09279), (0.2851, -0.3086, -0.1181), (0.3353, -0.2425, -0.1389), (0.3725, -0.167, -0.1543), (0.3955, -0.08515, -0.1638), (0.4032, 6.772e-09, -0.167), (0.3955, 0.08515, -0.1638), (0.3725, 0.167, -0.1543), (0.3353, 0.2425, -0.1389), (0.2851, 0.3086, -0.1181), (0.224, 0.3629, -0.09279), (0.1543, 0.4032, -0.06391), (0.07866, 0.4281, -0.03258), (0.07079, -0.4281, -0.0473), (0.1389, -0.4032, -0.09279), (0.2016, -0.3629, -0.1347), (0.2566, -0.3086, -0.1715), (0.3017, -0.2425, -0.2016), (0.3353, -0.167, -0.224), (0.3559, -0.08515, -0.2378), (0.3629, 4.746e-09, -0.2425), (0.3559, 0.08515, -0.2378), (0.3353, 0.167, -0.224), (0.3017, 0.2425, -0.2016), (0.2566, 0.3086, -0.1715), (0.2016, 0.3629, -0.1347), (0.1389, 0.4032, -0.09279), (0.07079, 0.4281, -0.0473), (0.0602, -0.4281, -0.06021), (0.1181, -0.4032, -0.1181), (0.1715, -0.3629, -0.1715), (0.2182, -0.3086, -0.2182), (0.2566, -0.2425, -0.2566), (0.2851, -0.167, -0.2851), (0.3027, -0.08515, -0.3027), (0.3086, 1.533e-08, -0.3086), (0.3027, 0.08515, -0.3027), (0.2851, 0.167, -0.2851), (0.2566, 0.2425, -0.2566), (0.2182, 0.3086, -0.2182), (0.1715, 0.3629, -0.1715), (0.1181, 0.4032, -0.1181), (0.0602, 0.4281, -0.06021), (0.0473, -0.4281, -0.0708), (0.09279, -0.4032, -0.1389), (0.1347, -0.3629, -0.2016), (0.1715, -0.3086, -0.2566), (0.2016, -0.2425, -0.3017), (0.224, -0.167, -0.3353), (0.2378, -0.08515, -0.3559), (0.2425, 1.26e-08, -0.3629), (0.2378, 0.08515, -0.3559), (0.224, 0.167, -0.3353), (0.2016, 0.2425, -0.3017), (0.1715, 0.3086, -0.2566), (0.1347, 0.3629, -0.2016), (0.09279, 0.4032, -0.1389), (0.0473, 0.4281, -0.0708), (0.03258, -0.4281, -0.07866), (0.06391, -0.4032, -0.1543), (0.09279, -0.3629, -0.224), (0.1181, -0.3086, -0.2851), (0.1389, -0.2425, -0.3353), (0.1543, -0.167, -0.3725), (0.1638, -0.08515, -0.3955), (0.167, 9.669e-09, -0.4032), (0.1638, 0.08515, -0.3955), (0.1543, 0.167, -0.3725), (0.1389, 0.2425, -0.3353), (0.1181, 0.3086, -0.2851), (0.09279, 0.3629, -0.224), (0.06391, 0.4032, -0.1543), (0.03258, 0.4281, -0.07866), (0.01661, -0.4281, -0.08351), (0.03258, -0.4032, -0.1638), (0.0473, -0.3629, -0.2378), (0.0602, -0.3086, -0.3027), (0.07079, -0.2425, -0.3559), (0.07866, -0.167, -0.3955), (0.08351, -0.08515, -0.4198), (0.08514, 6.651e-09, -0.4281), (0.08351, 0.08515, -0.4198), (0.07866, 0.167, -0.3955), (0.07079, 0.2425, -0.3559), (0.0602, 0.3086, -0.3027), (0.0473, 0.3629, -0.2378), (0.03258, 0.4032, -0.1638), (0.01661, 0.4281, -0.08351), (-3.176e-06, -0.4281, -0.08515), (-3.176e-06, -0.4032, -0.167), (-3.176e-06, -0.3629, -0.2425), (-3.176e-06, -0.3086, -0.3086), (-3.176e-06, -0.2425, -0.3629), (-3.176e-06, -0.167, -0.4032), (-3.176e-06, -0.08515, -0.4281), (-3.176e-06, 3.662e-09, -0.4364), (-3.176e-06, 0.08515, -0.4281), (-3.176e-06, 0.167, -0.4032), (-3.176e-06, 0.2425, -0.3629), (-3.176e-06, 0.3086, -0.3086), (-3.176e-06, 0.3629, -0.2425), (-3.176e-06, 0.4032, -0.167), (-3.176e-06, 0.4281, -0.08514), (-0.01661, -0.4281, -0.08351), (-0.03259, -0.4032, -0.1638), (-0.04731, -0.3629, -0.2378), (-0.06021, -0.3086, -0.3027), (-0.0708, -0.2425, -0.3559), (-0.07867, -0.167, -0.3955), (-0.08351, -0.08515, -0.4198), (-0.08515, 8.155e-10, -0.4281), (-0.08351, 0.08515, -0.4198), (-0.07867, 0.167, -0.3955), (-0.0708, 0.2425, -0.3559), (-0.06021, 0.3086, -0.3027), (-0.04731, 0.3629, -0.2378), (-0.03259, 0.4032, -0.1638), (-0.01661, 0.4281, -0.08351), (-3.176e-06, -0.4364, 1.123e-06), (-0.03259, -0.4281, -0.07866), (-0.06392, -0.4032, -0.1543), (-0.09279, -0.3629, -0.224), (-0.1181, -0.3086, -0.2851), (-0.1389, -0.2425, -0.3353), (-0.1543, -0.167, -0.3725), (-0.1638, -0.08515, -0.3955), (-0.167, -1.778e-09, -0.4032), (-0.1638, 0.08515, -0.3955), (-0.1543, 0.167, -0.3725), (-0.1389, 0.2425, -0.3353), (-0.1181, 0.3086, -0.2851), (-0.09279, 0.3629, -0.224), (-0.06392, 0.4032, -0.1543), (-0.03259, 0.4281, -0.07866), (-0.04731, -0.4281, -0.0708), (-0.09279, -0.4032, -0.1389), (-0.1347, -0.3629, -0.2016), (-0.1715, -0.3086, -0.2566), (-0.2016, -0.2425, -0.3017), (-0.224, -0.167, -0.3353), (-0.2378, -0.08515, -0.3559), (-0.2425, -4.02e-09, -0.3629), (-0.2378, 0.08515, -0.3559), (-0.224, 0.167, -0.3353), (-0.2016, 0.2425, -0.3017), (-0.1715, 0.3086, -0.2566), (-0.1347, 0.3629, -0.2016), (-0.09279, 0.4032, -0.1389), (-0.04731, 0.4281, -0.0708), (-0.06021, -0.4281, -0.06021), (-0.1181, -0.4032, -0.1181), (-0.1715, -0.3629, -0.1715), (-0.2182, -0.3086, -0.2182), (-0.2566, -0.2425, -0.2566), (-0.2851, -0.167, -0.2851), (-0.3027, -0.08515, -0.3027), (-0.3086, -5.823e-09, -0.3086), (-0.3027, 0.08515, -0.3027), (-0.2851, 0.167, -0.2851), (-0.2566, 0.2425, -0.2566), (-0.2182, 0.3086, -0.2182), (-0.1715, 0.3629, -0.1715), (-0.1181, 0.4032, -0.1181), (-0.06021, 0.4281, -0.06021), (-0.0708, -0.4281, -0.0473), (-0.1389, -0.4032, -0.09279), (-0.2016, -0.3629, -0.1347), (-0.2566, -0.3086, -0.1715), (-0.3017, -0.2425, -0.2016), (-0.3353, -0.167, -0.224), (-0.3559, -0.08515, -0.2378), (-0.3629, -2.013e-08, -0.2425), (-0.3559, 0.08515, -0.2378), (-0.3353, 0.167, -0.224), (-0.3017, 0.2425, -0.2016), (-0.2566, 0.3086, -0.1715), (-0.2016, 0.3629, -0.1347), (-0.1389, 0.4032, -0.09279), (-0.0708, 0.4281, -0.0473), (-0.07867, -0.4281, -0.03258), (-0.1543, -0.4032, -0.06391), (-0.224, -0.3629, -0.09279), (-0.2851, -0.3086, -0.1181), (-0.3353, -0.2425, -0.1389), (-0.3725, -0.167, -0.1543), (-0.3955, -0.08515, -0.1638), (-0.4032, -2.086e-08, -0.167), (-0.3955, 0.08515, -0.1638), (-0.3725, 0.167, -0.1543), (-0.3353, 0.2425, -0.1389), (-0.2851, 0.3086, -0.1181), (-0.224, 0.3629, -0.09279), (-0.1543, 0.4032, -0.06391), (-0.07867, 0.4281, -0.03258), (-0.08351, -0.4281, -0.01661), (-0.1638, -0.4032, -0.03258), (-0.2378, -0.3629, -0.0473), (-0.3027, -0.3086, -0.06021), (-0.3559, -0.2425, -0.0708), (-0.3955, -0.167, -0.07866), (-0.4198, -0.08515, -0.08351), (-0.4281, -2.102e-08, -0.08514), (-0.4198, 0.08515, -0.08351), (-0.3955, 0.167, -0.07866), (-0.3559, 0.2425, -0.0708), (-0.3027, 0.3086, -0.06021), (-0.2378, 0.3629, -0.0473), (-0.1638, 0.4032, -0.03258), (-0.08351, 0.4281, -0.01661), (-0.08515, -0.4281, 1.331e-06), (-0.167, -0.4032, 1.331e-06), (-0.2425, -0.3629, 1.33e-06), (-0.3086, -0.3086, 1.33e-06), (-0.3629, -0.2425, 1.33e-06), (-0.4032, -0.167, 1.33e-06), (-0.4281, -0.08515, 1.433e-06), (-0.4364, -3.358e-08, 1.329e-06), (-0.4281, 0.08515, 1.433e-06), (-0.4032, 0.167, 1.328e-06), (-0.3629, 0.2425, 1.432e-06), (-0.3086, 0.3086, 1.328e-06), (-0.2425, 0.3629, 1.327e-06), (-0.167, 0.4032, 1.327e-06), (-0.08515, 0.4281, 1.327e-06), (-0.08351, -0.4281, 0.01661), (-0.1638, -0.4032, 0.03259), (-0.2378, -0.3629, 0.04731), (-0.3027, -0.3086, 0.06021), (-0.3559, -0.2425, 0.0708), (-0.3955, -0.167, 0.07867), (-0.4198, -0.08515, 0.08351), (-0.4281, -3.257e-08, 0.08515), (-0.4198, 0.08515, 0.08351), (-0.3955, 0.167, 0.07867), (-0.3559, 0.2425, 0.0708), (-0.3027, 0.3086, 0.06021), (-0.2378, 0.3629, 0.04731), (-0.1638, 0.4032, 0.03259), (-0.08351, 0.4281, 0.01661), (-0.07867, -0.4281, 0.03259), (-0.1543, -0.4032, 0.06392), (-0.224, -0.3629, 0.09279), (-0.2851, -0.3086, 0.1181), (-0.3353, -0.2425, 0.1389), (-0.3725, -0.167, 0.1543), (-0.3955, -0.08515, 0.1638), (-0.4032, -3.102e-08, 0.167), (-0.3955, 0.08515, 0.1638), (-0.3725, 0.167, 0.1543), (-0.3353, 0.2425, 0.1389), (-0.2851, 0.3086, 0.1181), (-0.224, 0.3629, 0.09279), (-0.1543, 0.4032, 0.06392), (-0.07867, 0.4281, 0.03259), (-0.0708, -0.4281, 0.04731), (-0.1389, -0.4032, 0.09279), (-0.2016, -0.3629, 0.1347), (-0.2566, -0.3086, 0.1715), (-0.3017, -0.2425, 0.2016), (-0.3353, -0.167, 0.224), (-0.3559, -0.08515, 0.2378), (-0.3629, -2.899e-08, 0.2425), (-0.3559, 0.08515, 0.2378), (-0.3353, 0.167, 0.224), (-0.3017, 0.2425, 0.2016), (-0.2566, 0.3086, 0.1715), (-0.2016, 0.3629, 0.1347), (-0.1389, 0.4032, 0.09279), (-0.0708, 0.4281, 0.04731), (-0.06021, -0.4281, 0.06021), (-0.1181, -0.4032, 0.1181), (-0.1715, -0.3629, 0.1715), (-0.2182, -0.3086, 0.2182), (-0.2566, -0.2425, 0.2566), (-0.2851, -0.167, 0.2851), (-0.3027, -0.08515, 0.3027), (-0.3086, -3.958e-08, 0.3086), (-0.3027, 0.08515, 0.3027), (-0.2851, 0.167, 0.2851), (-0.2566, 0.2425, 0.2566), (-0.2182, 0.3086, 0.2182), (-0.1715, 0.3629, 0.1715), (-0.1181, 0.4032, 0.1181), (-0.06021, 0.4281, 0.06021), (-0.04731, -0.4281, 0.0708), (-0.09279, -0.4032, 0.1389), (-0.1347, -0.3629, 0.2016), (-0.1715, -0.3086, 0.2566), (-0.2016, -0.2425, 0.3017), (-0.224, -0.167, 0.3353), (-0.2378, -0.08515, 0.3559), (-0.2425, -3.685e-08, 0.3629), (-0.2378, 0.08515, 0.3559), (-0.224, 0.167, 0.3353), (-0.2016, 0.2425, 0.3017), (-0.1715, 0.3086, 0.2566), (-0.1347, 0.3629, 0.2016), (-0.09279, 0.4032, 0.1389), (-0.04731, 0.4281, 0.0708), (-0.03259, -0.4281, 0.07867), (-0.06392, -0.4032, 0.1543), (-0.09279, -0.3629, 0.224), (-0.1181, -0.3086, 0.2851), (-0.1389, -0.2425, 0.3353), (-0.1543, -0.167, 0.3725), (-0.1638, -0.08515, 0.3955), (-0.167, -3.392e-08, 0.4032), (-0.1638, 0.08515, 0.3955), (-0.1543, 0.167, 0.3725), (-0.1389, 0.2425, 0.3353), (-0.1181, 0.3086, 0.2851), (-0.09279, 0.3629, 0.224), (-0.06392, 0.4032, 0.1543), (-0.03259, 0.4281, 0.07867), (-0.01661, -0.4281, 0.08351), (-0.03259, -0.4032, 0.1638), (-0.04731, -0.3629, 0.2378), (-0.06021, -0.3086, 0.3027), (-0.0708, -0.2425, 0.3559), (-0.07867, -0.167, 0.3955), (-0.08351, -0.08515, 0.4198), (-0.08515, -3.09e-08, 0.4281), (-0.08351, 0.08515, 0.4198), (-0.07867, 0.167, 0.3955), (-0.0708, 0.2425, 0.3559), (-0.06021, 0.3086, 0.3027), (-0.04731, 0.3629, 0.2378), (-0.03259, 0.4032, 0.1638), (-0.01661, 0.4281, 0.08351), (-3.176e-06, -0.4281, 0.08515), (-3.176e-06, -0.4032, 0.167), (-3.176e-06, -0.3629, 0.2425), (-3.176e-06, -0.3086, 0.3086), (-2.968e-06, -0.2425, 0.3629), (-3.176e-06, -0.167, 0.4032), (-2.968e-06, -0.08515, 0.4281), (-2.968e-06, -2.791e-08, 0.4364), (-2.968e-06, 0.08515, 0.4281), (-3.176e-06, 0.167, 0.4032), (-2.968e-06, 0.2425, 0.3629), (-3.176e-06, 0.3086, 0.3086), (-3.176e-06, 0.3629, 0.2425), (-3.176e-06, 0.4032, 0.167), (-3.176e-06, 0.4281, 0.08515)], [], [(468, 467, 1, 2), (476, 475, 9, 10), (469, 468, 2, 3), (477, 476, 10, 11), (470, 469, 3, 4), (478, 477, 11, 12), (471, 470, 4, 5), (479, 478, 12, 13), (472, 471, 5, 6), (480, 479, 13, 14), (473, 472, 6, 7), (481, 480, 14, 15), (474, 473, 7, 8), (467, 256, 1), (0, 481, 15), (475, 474, 8, 9), (8, 7, 22, 23), (1, 256, 16), (0, 15, 30), (9, 8, 23, 24), (2, 1, 16, 17), (10, 9, 24, 25), (3, 2, 17, 18), (11, 10, 25, 26), (4, 3, 18, 19), (12, 11, 26, 27), (5, 4, 19, 20), (13, 12, 27, 28), (6, 5, 20, 21), (14, 13, 28, 29), (7, 6, 21, 22), (15, 14, 29, 30), (27, 26, 41, 42), (20, 19, 34, 35), (28, 27, 42, 43), (21, 20, 35, 36), (29, 28, 43, 44), (22, 21, 36, 37), (30, 29, 44, 45), (23, 22, 37, 38), (16, 256, 31), (0, 30, 45), (24, 23, 38, 39), (17, 16, 31, 32), (25, 24, 39, 40), (18, 17, 32, 33), (26, 25, 40, 41), (19, 18, 33, 34), (0, 45, 60), (39, 38, 53, 54), (32, 31, 46, 47), (40, 39, 54, 55), (33, 32, 47, 48), (41, 40, 55, 56), (34, 33, 48, 49), (42, 41, 56, 57), (35, 34, 49, 50), (43, 42, 57, 58), (36, 35, 50, 51), (44, 43, 58, 59), (37, 36, 51, 52), (45, 44, 59, 60), (38, 37, 52, 53), (31, 256, 46), (58, 57, 72, 73), (51, 50, 65, 66), (59, 58, 73, 74), (52, 51, 66, 67), (60, 59, 74, 75), (53, 52, 67, 68), (46, 256, 61), (0, 60, 75), (54, 53, 68, 69), (47, 46, 61, 62), (55, 54, 69, 70), (48, 47, 62, 63), (56, 55, 70, 71), (49, 48, 63, 64), (57, 56, 71, 72), (50, 49, 64, 65), (62, 61, 76, 77), (70, 69, 84, 85), (63, 62, 77, 78), (71, 70, 85, 86), (64, 63, 78, 79), (72, 71, 86, 87), (65, 64, 79, 80), (73, 72, 87, 88), (66, 65, 80, 81), (74, 73, 88, 89), (67, 66, 81, 82), (75, 74, 89, 90), (68, 67, 82, 83), (61, 256, 76), (0, 75, 90), (69, 68, 83, 84), (81, 80, 95, 96), (89, 88, 103, 104), (82, 81, 96, 97), (90, 89, 104, 105), (83, 82, 97, 98), (76, 256, 91), (0, 90, 105), (84, 83, 98, 99), (77, 76, 91, 92), (85, 84, 99, 100), (78, 77, 92, 93), (86, 85, 100, 101), (79, 78, 93, 94), (87, 86, 101, 102), (80, 79, 94, 95), (88, 87, 102, 103), (100, 99, 114, 115), (93, 92, 107, 108), (101, 100, 115, 116), (94, 93, 108, 109), (102, 101, 116, 117), (95, 94, 109, 110), (103, 102, 117, 118), (96, 95, 110, 111), (104, 103, 118, 119), (97, 96, 111, 112), (105, 104, 119, 120), (98, 97, 112, 113), (91, 256, 106), (0, 105, 120), (99, 98, 113, 114), (92, 91, 106, 107), (119, 118, 133, 134), (112, 111, 126, 127), (120, 119, 134, 135), (113, 112, 127, 128), (106, 256, 121), (0, 120, 135), (114, 113, 128, 129), (107, 106, 121, 122), (115, 114, 129, 130), (108, 107, 122, 123), (116, 115, 130, 131), (109, 108, 123, 124), (117, 116, 131, 132), (110, 109, 124, 125), (118, 117, 132, 133), (111, 110, 125, 126), (123, 122, 137, 138), (131, 130, 145, 146), (124, 123, 138, 139), (132, 131, 146, 147), (125, 124, 139, 140), (133, 132, 147, 148), (126, 125, 140, 141), (134, 133, 148, 149), (127, 126, 141, 142), (135, 134, 149, 150), (128, 127, 142, 143), (121, 256, 136), (0, 135, 150), (129, 128, 143, 144), (122, 121, 136, 137), (130, 129, 144, 145), (142, 141, 156, 157), (150, 149, 164, 165), (143, 142, 157, 158), (136, 256, 151), (0, 150, 165), (144, 143, 158, 159), (137, 136, 151, 152), (145, 144, 159, 160), (138, 137, 152, 153), (146, 145, 160, 161), (139, 138, 153, 154), (147, 146, 161, 162), (140, 139, 154, 155), (148, 147, 162, 163), (141, 140, 155, 156), (149, 148, 163, 164), (161, 160, 175, 176), (154, 153, 168, 169), (162, 161, 176, 177), (155, 154, 169, 170), (163, 162, 177, 178), (156, 155, 170, 171), (164, 163, 178, 179), (157, 156, 171, 172), (165, 164, 179, 180), (158, 157, 172, 173), (151, 256, 166), (0, 165, 180), (159, 158, 173, 174), (152, 151, 166, 167), (160, 159, 174, 175), (153, 152, 167, 168), (180, 179, 194, 195), (173, 172, 187, 188), (166, 256, 181), (0, 180, 195), (174, 173, 188, 189), (167, 166, 181, 182), (175, 174, 189, 190), (168, 167, 182, 183), (176, 175, 190, 191), (169, 168, 183, 184), (177, 176, 191, 192), (170, 169, 184, 185), (178, 177, 192, 193), (171, 170, 185, 186), (179, 178, 193, 194), (172, 171, 186, 187), (192, 191, 206, 207), (185, 184, 199, 200), (193, 192, 207, 208), (186, 185, 200, 201), (194, 193, 208, 209), (187, 186, 201, 202), (195, 194, 209, 210), (188, 187, 202, 203), (181, 256, 196), (0, 195, 210), (189, 188, 203, 204), (182, 181, 196, 197), (190, 189, 204, 205), (183, 182, 197, 198), (191, 190, 205, 206), (184, 183, 198, 199), (196, 256, 211), (0, 210, 225), (204, 203, 218, 219), (197, 196, 211, 212), (205, 204, 219, 220), (198, 197, 212, 213), (206, 205, 220, 221), (199, 198, 213, 214), (207, 206, 221, 222), (200, 199, 214, 215), (208, 207, 222, 223), (201, 200, 215, 216), (209, 208, 223, 224), (202, 201, 216, 217), (210, 209, 224, 225), (203, 202, 217, 218), (215, 214, 229, 230), (223, 222, 237, 238), (216, 215, 230, 231), (224, 223, 238, 239), (217, 216, 231, 232), (225, 224, 239, 240), (218, 217, 232, 233), (211, 256, 226), (0, 225, 240), (219, 218, 233, 234), (212, 211, 226, 227), (220, 219, 234, 235), (213, 212, 227, 228), (221, 220, 235, 236), (214, 213, 228, 229), (222, 221, 236, 237), (234, 233, 248, 249), (227, 226, 241, 242), (235, 234, 249, 250), (228, 227, 242, 243), (236, 235, 250, 251), (229, 228, 243, 244), (237, 236, 251, 252), (230, 229, 244, 245), (238, 237, 252, 253), (231, 230, 245, 246), (239, 238, 253, 254), (232, 231, 246, 247), (240, 239, 254, 255), (233, 232, 247, 248), (226, 256, 241), (0, 240, 255), (253, 252, 268, 269), (246, 245, 261, 262), (254, 253, 269, 270), (247, 246, 262, 263), (255, 254, 270, 271), (248, 247, 263, 264), (241, 256, 257), (0, 255, 271), (249, 248, 264, 265), (242, 241, 257, 258), (250, 249, 265, 266), (243, 242, 258, 259), (251, 250, 266, 267), (244, 243, 259, 260), (252, 251, 267, 268), (245, 244, 260, 261), (258, 257, 272, 273), (266, 265, 280, 281), (259, 258, 273, 274), (267, 266, 281, 282), (260, 259, 274, 275), (268, 267, 282, 283), (261, 260, 275, 276), (269, 268, 283, 284), (262, 261, 276, 277), (270, 269, 284, 285), (263, 262, 277, 278), (271, 270, 285, 286), (264, 263, 278, 279), (257, 256, 272), (0, 271, 286), (265, 264, 279, 280), (277, 276, 291, 292), (285, 284, 299, 300), (278, 277, 292, 293), (286, 285, 300, 301), (279, 278, 293, 294), (272, 256, 287), (0, 286, 301), (280, 279, 294, 295), (273, 272, 287, 288), (281, 280, 295, 296), (274, 273, 288, 289), (282, 281, 296, 297), (275, 274, 289, 290), (283, 282, 297, 298), (276, 275, 290, 291), (284, 283, 298, 299), (296, 295, 310, 311), (289, 288, 303, 304), (297, 296, 311, 312), (290, 289, 304, 305), (298, 297, 312, 313), (291, 290, 305, 306), (299, 298, 313, 314), (292, 291, 306, 307), (300, 299, 314, 315), (293, 292, 307, 308), (301, 300, 315, 316), (294, 293, 308, 309), (287, 256, 302), (0, 301, 316), (295, 294, 309, 310), (288, 287, 302, 303), (315, 314, 329, 330), (308, 307, 322, 323), (316, 315, 330, 331), (309, 308, 323, 324), (302, 256, 317), (0, 316, 331), (310, 309, 324, 325), (303, 302, 317, 318), (311, 310, 325, 326), (304, 303, 318, 319), (312, 311, 326, 327), (305, 304, 319, 320), (313, 312, 327, 328), (306, 305, 320, 321), (314, 313, 328, 329), (307, 306, 321, 322), (327, 326, 341, 342), (320, 319, 334, 335), (328, 327, 342, 343), (321, 320, 335, 336), (329, 328, 343, 344), (322, 321, 336, 337), (330, 329, 344, 345), (323, 322, 337, 338), (331, 330, 345, 346), (324, 323, 338, 339), (317, 256, 332), (0, 331, 346), (325, 324, 339, 340), (318, 317, 332, 333), (326, 325, 340, 341), (319, 318, 333, 334), (346, 345, 360, 361), (339, 338, 353, 354), (332, 256, 347), (0, 346, 361), (340, 339, 354, 355), (333, 332, 347, 348), (341, 340, 355, 356), (334, 333, 348, 349), (342, 341, 356, 357), (335, 334, 349, 350), (343, 342, 357, 358), (336, 335, 350, 351), (344, 343, 358, 359), (337, 336, 351, 352), (345, 344, 359, 360), (338, 337, 352, 353), (350, 349, 364, 365), (358, 357, 372, 373), (351, 350, 365, 366), (359, 358, 373, 374), (352, 351, 366, 367), (360, 359, 374, 375), (353, 352, 367, 368), (361, 360, 375, 376), (354, 353, 368, 369), (347, 256, 362), (0, 361, 376), (355, 354, 369, 370), (348, 347, 362, 363), (356, 355, 370, 371), (349, 348, 363, 364), (357, 356, 371, 372), (369, 368, 383, 384), (362, 256, 377), (0, 376, 391), (370, 369, 384, 385), (363, 362, 377, 378), (371, 370, 385, 386), (364, 363, 378, 379), (372, 371, 386, 387), (365, 364, 379, 380), (373, 372, 387, 388), (366, 365, 380, 381), (374, 373, 388, 389), (367, 366, 381, 382), (375, 374, 389, 390), (368, 367, 382, 383), (376, 375, 390, 391), (388, 387, 402, 403), (381, 380, 395, 396), (389, 388, 403, 404), (382, 381, 396, 397), (390, 389, 404, 405), (383, 382, 397, 398), (391, 390, 405, 406), (384, 383, 398, 399), (377, 256, 392), (0, 391, 406), (385, 384, 399, 400), (378, 377, 392, 393), (386, 385, 400, 401), (379, 378, 393, 394), (387, 386, 401, 402), (380, 379, 394, 395), (392, 256, 407), (0, 406, 421), (400, 399, 414, 415), (393, 392, 407, 408), (401, 400, 415, 416), (394, 393, 408, 409), (402, 401, 416, 417), (395, 394, 409, 410), (403, 402, 417, 418), (396, 395, 410, 411), (404, 403, 418, 419), (397, 396, 411, 412), (405, 404, 419, 420), (398, 397, 412, 413), (406, 405, 420, 421), (399, 398, 413, 414), (411, 410, 425, 426), (419, 418, 433, 434), (412, 411, 426, 427), (420, 419, 434, 435), (413, 412, 427, 428), (421, 420, 435, 436), (414, 413, 428, 429), (407, 256, 422), (0, 421, 436), (415, 414, 429, 430), (408, 407, 422, 423), (416, 415, 430, 431), (409, 408, 423, 424), (417, 416, 431, 432), (410, 409, 424, 425), (418, 417, 432, 433), (430, 429, 444, 445), (423, 422, 437, 438), (431, 430, 445, 446), (424, 423, 438, 439), (432, 431, 446, 447), (425, 424, 439, 440), (433, 432, 447, 448), (426, 425, 440, 441), (434, 433, 448, 449), (427, 426, 441, 442), (435, 434, 449, 450), (428, 427, 442, 443), (436, 435, 450, 451), (429, 428, 443, 444), (422, 256, 437), (0, 436, 451), (449, 448, 463, 464), (442, 441, 456, 457), (450, 449, 464, 465), (443, 442, 457, 458), (451, 450, 465, 466), (444, 443, 458, 459), (437, 256, 452), (0, 451, 466), (445, 444, 459, 460), (438, 437, 452, 453), (446, 445, 460, 461), (439, 438, 453, 454), (447, 446, 461, 462), (440, 439, 454, 455), (448, 447, 462, 463), (441, 440, 455, 456), (461, 460, 475, 476), (454, 453, 468, 469), (462, 461, 476, 477), (455, 454, 469, 470), (463, 462, 477, 478), (456, 455, 470, 471), (464, 463, 478, 479), (457, 456, 471, 472), (465, 464, 479, 480), (458, 457, 472, 473), (466, 465, 480, 481), (459, 458, 473, 474), (452, 256, 467), (0, 466, 481), (460, 459, 474, 475), (453, 452, 467, 468)])
me_sphere.polygons.foreach_set('use_smooth', [True] * 512)
me_sphere.polygons.foreach_set('material_index', [1, 0, 0, 0, 0, 0, 0, 0, 0, 0, 0, 1, 0, 1, 1, 0, 0, 1, 1, 0, 1, 0, 0, 0, 0, 0, 0, 0, 0, 0, 0, 1, 0, 0, 0, 0, 0, 0, 1, 0, 1, 1, 0, 1, 0, 0, 0, 0, 1, 0, 1, 0, 0, 0, 0, 0, 0, 0, 0, 0, 0, 1, 0, 1, 0, 0, 0, 0, 1, 0, 1, 1, 0, 1, 0, 0, 0, 0, 0, 0, 1, 0, 0, 0, 0, 0, 0, 0, 0, 0, 0, 1, 0, 1, 1, 0, 0, 0, 0, 1, 0, 1, 1, 0, 1, 0, 0, 0, 0, 0, 0, 0, 0, 0, 0, 0, 0, 0, 0, 0, 0, 0, 1, 0, 1, 1, 0, 1, 0, 0, 1, 0, 1, 1, 0, 1, 0, 0, 0, 0, 0, 0, 0, 0, 0, 0, 0, 0, 0, 0, 0, 0, 0, 1, 0, 1, 1, 0, 1, 0, 0, 1, 0, 1, 1, 0, 1, 0, 0, 0, 0, 0, 0, 0, 0, 0, 0, 0, 0, 0, 0, 0, 0, 0, 1, 0, 1, 1, 0, 1, 0, 0, 1, 0, 1, 1, 0, 1, 0, 0, 0, 0, 0, 0, 0, 0, 0, 0, 0, 0, 0, 0, 0, 0, 1, 0, 1, 1, 0, 1, 0, 0, 0, 0, 1, 1, 0, 1, 0, 0, 0, 0, 0, 0, 0, 0, 0, 0, 1, 0, 0, 0, 0, 0, 0, 1, 0, 1, 1, 0, 1, 0, 0, 0, 0, 0, 0, 1, 0, 0, 0, 0, 0, 0, 0, 0, 0, 0, 1, 0, 1, 1, 0, 0, 0, 0, 1, 0, 1, 1, 0, 1, 0, 0, 0, 0, 0, 0, 1, 0, 0, 0, 0, 0, 0, 0, 0, 0, 0, 1, 0, 1, 1, 0, 0, 0, 0, 1, 0, 1, 1, 0, 1, 0, 0, 0, 0, 0, 0, 0, 0, 0, 0, 0, 0, 0, 0, 0, 0, 0, 1, 0, 1, 1, 0, 1, 0, 0, 1, 0, 1, 1, 0, 1, 0, 0, 0, 0, 0, 0, 0, 0, 0, 0, 0, 0, 0, 0, 0, 0, 1, 0, 1, 1, 0, 1, 0, 0, 1, 0, 1, 1, 0, 1, 0, 0, 0, 0, 0, 0, 0, 0, 0, 0, 0, 0, 0, 0, 0, 0, 0, 1, 0, 1, 1, 0, 1, 0, 0, 0, 0, 1, 1, 0, 1, 0, 0, 0, 0, 0, 0, 0, 0, 0, 0, 1, 0, 0, 0, 0, 0, 0, 1, 0, 1, 1, 0, 1, 0, 0, 0, 0, 1, 1, 0, 1, 0, 0, 0, 0, 0, 0, 0, 0, 0, 0, 1, 0, 0, 0, 0, 0, 0, 1, 0, 1, 1, 0, 1, 0, 0, 0, 0, 0, 0, 1, 0, 0, 0, 0, 0, 0, 0, 0, 0, 0, 1, 0, 1, 1, 0, 0, 0, 0, 1, 0, 1, 1, 0, 1, 0, 0, 0, 0, 0, 0, 0, 0, 0, 0, 0, 0, 0, 0, 0, 0, 1, 0, 1, 1, 0, 1])
me_sphere.materials.append(mat_eye)
me_sphere.materials.append(mat_pupil)
me_sphere.use_remesh_preserve_volume = False
me_sphere.use_remesh_preserve_attributes = False
me_sphere.use_mirror_vertex_groups = False
me_sphere.update()

# ---- objects
ob_sphere_002 = bpy.data.objects.new('Sphere.002', me_sphere_001)
ob_focus = bpy.data.objects.new('Focus', None)
ob_sphere_001 = bpy.data.objects.new('Sphere.001', me_sphere)
ob_sphere = bpy.data.objects.new('Sphere', me_sphere)
ob_lamp = bpy.data.objects.new('Lamp', light_lamp)
ob_camera = bpy.data.objects.new('Camera', cam_camera)

# ---- transforms, parenting, visibility, modifiers, constraints
ob_sphere_002.location = (-0.2159, -0.4611, -0.07758)
ob_sphere_002.lineart.crease_threshold = 0.0
ob_focus.location = (-0.003602, 5.517, 0.6953)
ob_focus.empty_image_offset = (0.0, 0.0)
ob_focus.lineart.crease_threshold = 0.0
ob_sphere_001.parent = ob_sphere_002
ob_sphere_001.matrix_parent_inverse = Matrix(((1.0, 0.0005846, -2.274e-13, 5.608e-05), (-0.0005846, 1.0, 0.004467, 0.09592), (2.611e-06, -0.004467, 1.0, -0.0004285), (0.0, 0.0, 0.0, 1.0)))
ob_sphere_001.location = (0.4466, 0.6103, 0.1273)
ob_sphere_001.lineart.crease_threshold = 0.0
_c = ob_sphere_001.constraints.new('TRACK_TO'); _c.name = 'Track To'
_c.owner_space = 'LOCAL'
_c.target_space = 'LOCAL'
_c.target = ob_focus
_c.track_axis = 'TRACK_Y'
_c.up_axis = 'UP_Z'
_c = ob_sphere_001.constraints.new('LIMIT_ROTATION'); _c.name = 'Limit Rotation'
_c.active = False
_c.use_limit_x = True
_c.use_limit_y = True
_c.use_limit_z = True
_c.min_x = -0.6981
_c.min_y = -0.6981
_c.min_z = -0.6981
_c.max_x = 0.6981
_c.max_y = 0.6981
_c.max_z = 0.6981
_c.use_legacy_behavior = True
ob_sphere.parent = ob_sphere_002
ob_sphere.matrix_parent_inverse = Matrix(((1.0, 0.0005846, -2.274e-13, 5.608e-05), (-0.0005846, 1.0, 0.004467, 0.09592), (2.611e-06, -0.004467, 1.0, -0.0004285), (0.0, 0.0, 0.0, 1.0)))
ob_sphere.location = (-0.3934, 0.6279, 0.1383)
ob_sphere.lineart.crease_threshold = 0.0
_c = ob_sphere.constraints.new('TRACK_TO'); _c.name = 'Track To'
_c.active = True
_c.target = ob_focus
_c.track_axis = 'TRACK_Y'
_c.up_axis = 'UP_Z'
ob_lamp.location = (4.076, 1.005, 5.904)
ob_lamp.rotation_euler = (0.6503, 0.05522, 1.866)
ob_lamp.lock_rotations_4d = False
ob_lamp.empty_display_type = 'ARROWS'
ob_lamp.color = (0.0, 0.0, 0.0, 0.0)
ob_lamp.lineart.crease_threshold = 0.0
ob_camera.location = (7.481, -6.508, 5.344)
ob_camera.rotation_euler = (1.109, 0.0, 0.8149)
ob_camera.lock_rotations_4d = False
ob_camera.empty_display_type = 'ARROWS'
ob_camera.color = (0.0, 0.0, 0.0, 0.0)
ob_camera.display_type = 'WIRE'
ob_camera.lineart.crease_threshold = 0.0

# ---- collection membership
col_collection_1.objects.link(ob_sphere_002)
col_collection_1.objects.link(ob_focus)
col_collection_1.objects.link(ob_sphere_001)
col_collection_1.objects.link(ob_sphere)
col_collection_1.objects.link(ob_lamp)
col_collection_1.objects.link(ob_camera)

# ---- scene / render settings (as saved in the file)
scene.camera = ob_camera
scene.frame_start = 1; scene.frame_end = 250; scene.frame_set(1)
scene.render.engine = 'CYCLES'
scene.render.resolution_percentage = 50
scene.render.dither_intensity = 0.0
scene.cycles.use_denoising = False
scene.cycles.samples = 128
scene.cycles.sampling_pattern = 'TABULATED_SOBOL'
scene.cycles.use_adaptive_sampling = False
scene.cycles.use_light_tree = False
scene.cycles.blur_glossy = 0.0
scene.cycles.sample_clamp_indirect = 0.0
scene.view_settings.view_transform = 'Standard'
bpy.context.view_layer.update()
